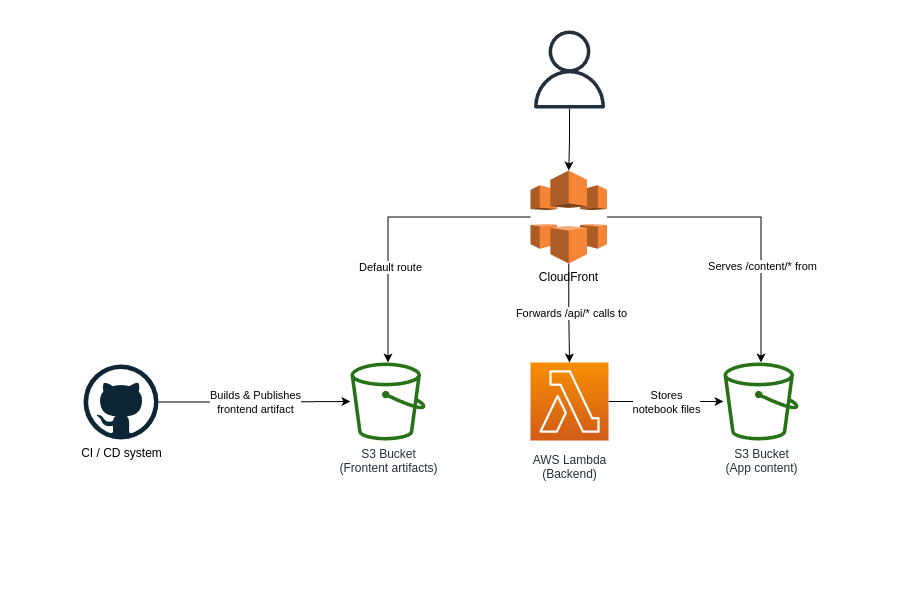

The diagram above was exported from draw.io. Its source (the exported page's mxGraphModel, read from the mxfile embedded in the PNG):
<mxGraphModel dx="1434" dy="838" grid="1" gridSize="10" guides="1" tooltips="1" connect="1" arrows="1" fold="1" page="1" pageScale="1" pageWidth="300" pageHeight="300" math="0" shadow="0">
  <root>
    <mxCell id="0" />
    <mxCell id="1" parent="0" />
    <mxCell id="ZfVUCi3F97FMn5resj6p-13" style="edgeStyle=orthogonalEdgeStyle;rounded=0;orthogonalLoop=1;jettySize=auto;html=1;" edge="1" parent="1" source="ZfVUCi3F97FMn5resj6p-1" target="ZfVUCi3F97FMn5resj6p-5">
      <mxGeometry relative="1" as="geometry" />
    </mxCell>
    <mxCell id="ZfVUCi3F97FMn5resj6p-14" value="Stores&lt;br&gt;notebook files" style="edgeLabel;html=1;align=center;verticalAlign=middle;resizable=0;points=[];" vertex="1" connectable="0" parent="ZfVUCi3F97FMn5resj6p-13">
      <mxGeometry x="-0.2942" y="-1" relative="1" as="geometry">
        <mxPoint x="16" y="-1" as="offset" />
      </mxGeometry>
    </mxCell>
    <mxCell id="ZfVUCi3F97FMn5resj6p-1" value="AWS Lambda&lt;div&gt;(Backend)&lt;/div&gt;" style="outlineConnect=0;fontColor=#232F3E;gradientColor=#F78E04;gradientDirection=north;fillColor=#D05C17;strokeColor=#ffffff;dashed=0;verticalLabelPosition=bottom;verticalAlign=top;align=center;html=1;fontSize=12;fontStyle=0;aspect=fixed;shape=mxgraph.aws4.resourceIcon;resIcon=mxgraph.aws4.lambda;labelBackgroundColor=#ffffff;spacingTop=6;" vertex="1" parent="1">
      <mxGeometry x="530" y="362" width="78" height="78" as="geometry" />
    </mxCell>
    <mxCell id="ZfVUCi3F97FMn5resj6p-2" value="&lt;div&gt;S3 Bucket&lt;/div&gt;(Frontent artifacts)" style="outlineConnect=0;fontColor=#232F3E;gradientColor=none;fillColor=#277116;strokeColor=none;dashed=0;verticalLabelPosition=bottom;verticalAlign=top;align=center;html=1;fontSize=12;fontStyle=0;aspect=fixed;pointerEvents=1;shape=mxgraph.aws4.bucket;labelBackgroundColor=#ffffff;" vertex="1" parent="1">
      <mxGeometry x="350" y="362" width="75" height="78" as="geometry" />
    </mxCell>
    <mxCell id="ZfVUCi3F97FMn5resj6p-6" style="edgeStyle=orthogonalEdgeStyle;rounded=0;orthogonalLoop=1;jettySize=auto;html=1;" edge="1" parent="1" source="ZfVUCi3F97FMn5resj6p-3" target="ZfVUCi3F97FMn5resj6p-4">
      <mxGeometry relative="1" as="geometry" />
    </mxCell>
    <mxCell id="ZfVUCi3F97FMn5resj6p-3" value="" style="sketch=0;outlineConnect=0;fontColor=#232F3E;gradientColor=none;fillColor=#232F3D;strokeColor=none;dashed=0;verticalLabelPosition=bottom;verticalAlign=top;align=center;html=1;fontSize=12;fontStyle=0;aspect=fixed;pointerEvents=1;shape=mxgraph.aws4.user;" vertex="1" parent="1">
      <mxGeometry x="530" y="30" width="78" height="78" as="geometry" />
    </mxCell>
    <mxCell id="ZfVUCi3F97FMn5resj6p-7" style="edgeStyle=orthogonalEdgeStyle;rounded=0;orthogonalLoop=1;jettySize=auto;html=1;" edge="1" parent="1" source="ZfVUCi3F97FMn5resj6p-4" target="ZfVUCi3F97FMn5resj6p-1">
      <mxGeometry relative="1" as="geometry" />
    </mxCell>
    <mxCell id="ZfVUCi3F97FMn5resj6p-8" value="Forwards /api/* calls to" style="edgeLabel;html=1;align=center;verticalAlign=middle;resizable=0;points=[];" vertex="1" connectable="0" parent="ZfVUCi3F97FMn5resj6p-7">
      <mxGeometry x="0.0075" y="1" relative="1" as="geometry">
        <mxPoint as="offset" />
      </mxGeometry>
    </mxCell>
    <mxCell id="ZfVUCi3F97FMn5resj6p-9" style="edgeStyle=orthogonalEdgeStyle;rounded=0;orthogonalLoop=1;jettySize=auto;html=1;" edge="1" parent="1" source="ZfVUCi3F97FMn5resj6p-4" target="ZfVUCi3F97FMn5resj6p-2">
      <mxGeometry relative="1" as="geometry" />
    </mxCell>
    <mxCell id="ZfVUCi3F97FMn5resj6p-10" value="Default route" style="edgeLabel;html=1;align=center;verticalAlign=middle;resizable=0;points=[];" vertex="1" connectable="0" parent="ZfVUCi3F97FMn5resj6p-9">
      <mxGeometry x="0.3333" y="2" relative="1" as="geometry">
        <mxPoint as="offset" />
      </mxGeometry>
    </mxCell>
    <mxCell id="ZfVUCi3F97FMn5resj6p-11" style="edgeStyle=orthogonalEdgeStyle;rounded=0;orthogonalLoop=1;jettySize=auto;html=1;" edge="1" parent="1" source="ZfVUCi3F97FMn5resj6p-4" target="ZfVUCi3F97FMn5resj6p-5">
      <mxGeometry relative="1" as="geometry" />
    </mxCell>
    <mxCell id="ZfVUCi3F97FMn5resj6p-12" value="Serves /content/* from" style="edgeLabel;html=1;align=center;verticalAlign=middle;resizable=0;points=[];" vertex="1" connectable="0" parent="ZfVUCi3F97FMn5resj6p-11">
      <mxGeometry x="0.3578" y="1" relative="1" as="geometry">
        <mxPoint as="offset" />
      </mxGeometry>
    </mxCell>
    <mxCell id="ZfVUCi3F97FMn5resj6p-4" value="CloudFront" style="outlineConnect=0;dashed=0;verticalLabelPosition=bottom;verticalAlign=top;align=center;html=1;shape=mxgraph.aws3.cloudfront;fillColor=#F58536;gradientColor=none;" vertex="1" parent="1">
      <mxGeometry x="530" y="170" width="76.5" height="93" as="geometry" />
    </mxCell>
    <mxCell id="ZfVUCi3F97FMn5resj6p-5" value="&lt;div&gt;S3 Bucket&lt;/div&gt;(App content)" style="outlineConnect=0;fontColor=#232F3E;gradientColor=none;fillColor=#277116;strokeColor=none;dashed=0;verticalLabelPosition=bottom;verticalAlign=top;align=center;html=1;fontSize=12;fontStyle=0;aspect=fixed;pointerEvents=1;shape=mxgraph.aws4.bucket;labelBackgroundColor=#ffffff;" vertex="1" parent="1">
      <mxGeometry x="723" y="362" width="75" height="78" as="geometry" />
    </mxCell>
    <mxCell id="ZfVUCi3F97FMn5resj6p-19" style="edgeStyle=orthogonalEdgeStyle;rounded=0;orthogonalLoop=1;jettySize=auto;html=1;" edge="1" parent="1" source="ZfVUCi3F97FMn5resj6p-18" target="ZfVUCi3F97FMn5resj6p-2">
      <mxGeometry relative="1" as="geometry" />
    </mxCell>
    <mxCell id="ZfVUCi3F97FMn5resj6p-20" value="Builds &amp;amp; Publishes&lt;br&gt;frontend&amp;nbsp;artifact" style="edgeLabel;html=1;align=center;verticalAlign=middle;resizable=0;points=[];" vertex="1" connectable="0" parent="ZfVUCi3F97FMn5resj6p-19">
      <mxGeometry x="-0.2483" y="-1" relative="1" as="geometry">
        <mxPoint x="24" y="-1" as="offset" />
      </mxGeometry>
    </mxCell>
    <mxCell id="ZfVUCi3F97FMn5resj6p-18" value="CI / CD system" style="dashed=0;outlineConnect=0;html=1;align=center;labelPosition=center;verticalLabelPosition=bottom;verticalAlign=top;shape=mxgraph.weblogos.github" vertex="1" parent="1">
      <mxGeometry x="83" y="364" width="75" height="75" as="geometry" />
    </mxCell>
  </root>
</mxGraphModel>